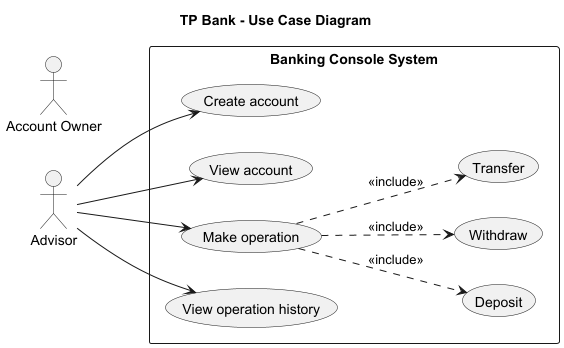

The diagram above was rendered by PlantUML. Its source (embedded in the PNG):
@startuml
left to right direction
title TP Bank - Use Case Diagram

actor Advisor
actor Customer as "Account Owner"

rectangle "Banking Console System" {
  usecase "Create account" as UC_Create
  usecase "View account" as UC_View
  usecase "Make operation" as UC_Op
  usecase "Deposit" as UC_Deposit
  usecase "Withdraw" as UC_Withdraw
  usecase "Transfer" as UC_Transfer
  usecase "View operation history" as UC_History
}

Advisor --> UC_Create
Advisor --> UC_View
Advisor --> UC_Op
Advisor --> UC_History


UC_Op ..> UC_Deposit  : <<include>>
UC_Op ..> UC_Withdraw : <<include>>
UC_Op ..> UC_Transfer : <<include>>

@enduml